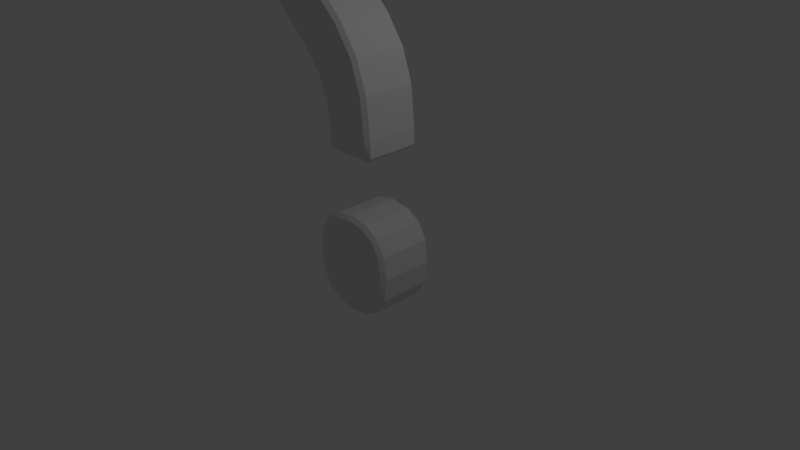 # Source: questionmark.blend  (saved by Blender 2.75.0; exported with 4.5.12 LTS)
import bpy
from mathutils import Matrix  # noqa: F401  (used for matrix-valued properties, if any)

bpy.ops.wm.read_factory_settings(use_empty=True)
scene = bpy.context.scene
scene.name = 'Scene'

# ---- collections
col_collection_1 = bpy.data.collections.new('Collection 1'); scene.collection.children.link(col_collection_1)

# ---- world
world_world = bpy.data.worlds.new('World'); scene.world = world_world
world_world.color = (0.05088, 0.05088, 0.05088)
world_world.use_sun_shadow = False
world_world.sun_shadow_jitter_overblur = 0.0
world_world.cycles.sampling_method = 'MANUAL'
world_world.cycles.sample_map_resolution = 256

# ---- cameras
cam_camera = bpy.data.cameras.new('Camera')
cam_camera.clip_end = 100.0
cam_camera.lens = 35.0
cam_camera.sensor_width = 32.0
cam_camera.sensor_height = 18.0
cam_camera.ortho_scale = 7.314
cam_camera.dof.focus_distance = 0.0
cam_camera.dof.aperture_fstop = 128.0

# ---- lights
light_lamp = bpy.data.lights.new('Lamp', 'POINT')
light_lamp.transmission_factor = 0.0
light_lamp.cutoff_distance = 30.0
light_lamp.energy = 100.0
light_lamp.shadow_buffer_clip_start = 1.001
light_lamp.shadow_soft_size = 0.1
light_lamp.shadow_maximum_resolution = 0.006
light_lamp.use_absolute_resolution = True
light_lamp.cycles.use_multiple_importance_sampling = False

# ---- meshes
me_questionmark = bpy.data.meshes.new('QuestionMark')
me_questionmark.from_pydata([(1.386, 5.555, 0.35), (1.34, 5.573, 0.4), (1.32, 5.527, 0.35), (1.608, 6.183, 0.4), (1.654, 6.162, 0.35), (1.629, 6.228, 0.35), (1.185, 6.376, 0.4), (1.203, 6.423, 0.35), (0.5411, 5.881, 0.4), (0.5288, 5.832, 0.35), (0.7057, 6.528, 0.4), (0.7178, 6.577, 0.35), (0.2125, 6.619, 0.4), (0.2186, 6.669, 0.35), (-0.2945, 6.65, 0.4), (-0.2947, 6.7, 0.35), (-0.2352, 5.98, 0.4), (-0.2353, 5.93, 0.35), (-0.3437, 2.038, 0.35), (-0.2946, 2.049, 0.4), (0.2988, 2.256, 0.4), (0.3481, 2.266, 0.35), (-0.4186, 2.377, 0.4), (-0.4626, 2.352, 0.35), (0.2092, 2.684, 0.35), (0.164, 2.662, 0.4), (-0.04682, 3.055, 0.35), (-0.08513, 3.022, 0.4), (0.3444, 1.737, 0.4), (0.3944, 1.739, 0.35), (-0.7333, 6.671, 0.35), (-0.7263, 6.621, 0.4), (-0.304, 1.637, 0.35), (-0.254, 1.64, 0.4), (0.4314, 0.4678, 0.4), (0.469, 0.503, 0.35), (0.257, 0.5806, 0.4), (0.2752, 0.6284, 0.35), (0.537, 0.278, 0.4), (0.5853, 0.294, 0.35), (0.5736, 0.001594, 0.4), (0.6241, 0.001424, 0.35), (0.004076, 0.6195, 0.4), (0.003764, 0.6702, 0.35), (0.2522, -0.6425, 0.35), (0.2345, -0.5947, 0.4), (0.4143, -0.4848, 0.4), (0.4506, -0.5212, 0.35), (0.5326, -0.2924, 0.4), (0.5807, -0.3097, 0.35), (0.004159, -0.6322, 0.4), (0.003764, -0.683, 0.35), (-0.304, 1.522, 0.35), (-0.254, 1.472, 0.35), (-0.254, 1.522, 0.4), (0.3944, 1.522, 0.35), (0.3444, 1.522, 0.4), (0.3444, 1.472, 0.35), (-0.2308, 0.5804, 0.4), (-0.2494, 0.628, 0.35), (-0.518, 0.2753, 0.4), (-0.5662, 0.292, 0.35), (-0.227, -0.5909, 0.4), (-0.2464, -0.6382, 0.35), (-0.5175, -0.2716, 0.4), (-0.5656, -0.2882, 0.35), (-0.5567, 0.001486, 0.4), (-0.6072, 0.001424, 0.35), (-1.108, 6.537, 0.4), (-1.123, 6.585, 0.35), (-0.7678, 5.913, 0.4), (-0.7529, 5.865, 0.35), (-1.134, 5.67, 0.35), (-1.167, 5.709, 0.4), (-1.946, 5.956, 0.4), (-1.987, 5.985, 0.35), (-1.415, 5.375, 0.4), (-1.368, 5.355, 0.35), (-1.497, 4.929, 0.4), (-1.446, 4.928, 0.35), (-2.254, 5.34, 0.35), (-2.204, 5.331, 0.4), (-1.439, 6.397, 0.4), (-1.463, 6.441, 0.35), (-1.721, 6.201, 0.4), (-1.754, 6.239, 0.35), (-2.107, 5.666, 0.4), (-2.154, 5.686, 0.35), (-2.237, 4.948, 0.4), (-2.287, 4.948, 0.35), (-2.213, 4.615, 0.4), (-2.262, 4.607, 0.35), (-1.378, 4.473, 0.35), (-1.426, 4.456, 0.4), (-0.4059, 0.466, 0.4), (-0.4431, 0.5014, 0.35), (-0.4031, -0.4693, 0.4), (-0.4408, -0.504, 0.35), (-0.6652, 2.693, 0.4), (-0.7023, 2.659, 0.35), (-0.479, 3.403, 0.4), (-0.4447, 3.439, 0.35), (-1.855, 3.813, 0.4), (-1.893, 3.78, 0.35), (-1.183, 4.051, 0.4), (-1.144, 4.083, 0.35), (-2.142, 4.324, 0.4), (-2.189, 4.308, 0.35), (-2.066, 4.037, 0.35), (-2.023, 4.061, 0.4), (-1.07, 3.075, 0.4), (-1.104, 3.039, 0.35), (1.32, 5.527, -0.35), (1.34, 5.573, -0.4), (1.386, 5.555, -0.35), (1.185, 6.376, -0.4), (1.203, 6.423, -0.35), (1.608, 6.183, -0.4), (1.629, 6.228, -0.35), (1.654, 6.162, -0.35), (0.5411, 5.881, -0.4), (0.5288, 5.832, -0.35), (0.7057, 6.528, -0.4), (0.7178, 6.577, -0.35), (0.2125, 6.619, -0.4), (0.2186, 6.669, -0.35), (-0.2353, 5.93, -0.35), (-0.2352, 5.98, -0.4), (-0.2945, 6.65, -0.4), (-0.2947, 6.7, -0.35), (-0.2946, 2.049, -0.4), (-0.3437, 2.038, -0.35), (-0.4186, 2.377, -0.4), (-0.4626, 2.352, -0.35), (0.3481, 2.266, -0.35), (0.2988, 2.256, -0.4), (0.164, 2.662, -0.4), (0.2092, 2.684, -0.35), (-0.08513, 3.022, -0.4), (-0.04682, 3.055, -0.35), (0.3444, 1.737, -0.4), (0.3944, 1.739, -0.35), (-0.7263, 6.621, -0.4), (-0.7333, 6.671, -0.35), (-0.304, 1.637, -0.35), (-0.254, 1.64, -0.4), (0.4314, 0.4678, -0.4), (0.469, 0.503, -0.35), (0.537, 0.278, -0.4), (0.5853, 0.294, -0.35), (0.257, 0.5806, -0.4), (0.2752, 0.6284, -0.35), (0.5736, 0.001594, -0.4), (0.6241, 0.001424, -0.35), (0.004076, 0.6195, -0.4), (0.003764, 0.6702, -0.35), (0.2522, -0.6425, -0.35), (0.2345, -0.5947, -0.4), (0.5326, -0.2924, -0.4), (0.5807, -0.3097, -0.35), (0.4506, -0.5212, -0.35), (0.4143, -0.4848, -0.4), (0.004159, -0.6322, -0.4), (0.003764, -0.683, -0.35), (-0.304, 1.522, -0.35), (-0.254, 1.522, -0.4), (-0.254, 1.472, -0.35), (0.3444, 1.472, -0.35), (0.3444, 1.522, -0.4), (0.3944, 1.522, -0.35), (-0.5662, 0.292, -0.35), (-0.518, 0.2753, -0.4), (-0.2308, 0.5804, -0.4), (-0.2494, 0.628, -0.35), (-0.227, -0.5909, -0.4), (-0.2464, -0.6382, -0.35), (-0.5175, -0.2716, -0.4), (-0.5656, -0.2882, -0.35), (-0.5567, 0.001486, -0.4), (-0.6072, 0.001424, -0.35), (-0.7529, 5.865, -0.35), (-0.7678, 5.913, -0.4), (-1.108, 6.537, -0.4), (-1.123, 6.585, -0.35), (-1.167, 5.709, -0.4), (-1.134, 5.67, -0.35), (-1.946, 5.956, -0.4), (-1.987, 5.985, -0.35), (-1.415, 5.375, -0.4), (-1.368, 5.355, -0.35), (-1.497, 4.929, -0.4), (-1.446, 4.928, -0.35), (-2.204, 5.331, -0.4), (-2.254, 5.34, -0.35), (-1.439, 6.397, -0.4), (-1.463, 6.441, -0.35), (-1.721, 6.201, -0.4), (-1.754, 6.239, -0.35), (-2.107, 5.666, -0.4), (-2.154, 5.686, -0.35), (-2.237, 4.948, -0.4), (-2.287, 4.948, -0.35), (-2.213, 4.615, -0.4), (-2.262, 4.607, -0.35), (-1.426, 4.456, -0.4), (-1.378, 4.473, -0.35), (-0.4059, 0.466, -0.4), (-0.4431, 0.5014, -0.35), (-0.4031, -0.4693, -0.4), (-0.4408, -0.504, -0.35), (-0.6652, 2.693, -0.4), (-0.7023, 2.659, -0.35), (-0.479, 3.403, -0.4), (-0.4447, 3.439, -0.35), (-1.855, 3.813, -0.4), (-1.893, 3.78, -0.35), (-1.183, 4.051, -0.4), (-1.144, 4.083, -0.35), (-2.142, 4.324, -0.4), (-2.189, 4.308, -0.35), (-2.023, 4.061, -0.4), (-2.066, 4.037, -0.35), (-1.07, 3.075, -0.4), (-1.104, 3.039, -0.35)], [], [(176, 152, 162), (151, 155, 43), (148, 150, 146), (169, 141, 29), (134, 137, 24), (189, 185, 72), (144, 164, 52), (147, 151, 37), (101, 213, 217), (163, 156, 44), (205, 191, 79), (155, 173, 59), (123, 125, 13), (99, 211, 133), (125, 129, 15), (175, 163, 51), (0, 114, 119), (177, 209, 97), (24, 137, 139), (173, 207, 95), (195, 197, 85), (207, 170, 61), (166, 167, 57), (156, 160, 47), (159, 153, 41), (129, 143, 30), (215, 223, 111), (197, 187, 75), (160, 159, 49), (203, 219, 107), (170, 179, 67), (133, 131, 18), (184, 186, 196), (5, 118, 116), (199, 193, 80), (221, 215, 103), (40, 42, 66), (193, 201, 89), (223, 211, 99), (191, 189, 77), (217, 205, 92), (126, 121, 9), (219, 221, 108), (141, 134, 21), (187, 199, 87), (149, 147, 35), (143, 183, 69), (180, 126, 17), (69, 183, 195), (209, 175, 63), (179, 177, 65), (185, 180, 71), (26, 139, 213), (201, 203, 91), (131, 144, 32), (153, 149, 39), (116, 123, 11), (121, 112, 2), (0, 1, 2), (3, 4, 5), (52, 53, 54), (55, 56, 57), (112, 113, 114), (117, 118, 119), (164, 165, 166), (167, 168, 169), (212, 216, 217), (108, 109, 106), (65, 97, 96), (102, 109, 108), (205, 217, 216), (105, 104, 100), (86, 87, 80), (172, 173, 155), (159, 160, 161), (165, 164, 144), (126, 127, 120), (21, 24, 25), (121, 120, 113), (45, 50, 51), (168, 167, 166), (98, 99, 23), (78, 79, 77), (59, 95, 94), (136, 137, 134), (185, 189, 188), (13, 12, 10), (142, 143, 129), (43, 42, 36), (34, 38, 39), (8, 16, 17), (153, 159, 158), (205, 204, 190), (0, 4, 3), (218, 219, 203), (150, 154, 155), (169, 168, 140), (171, 178, 179), (194, 195, 183), (26, 27, 25), (182, 183, 143), (16, 70, 71), (19, 22, 23), (163, 175, 174), (43, 59, 58), (133, 211, 210), (189, 191, 190), (122, 123, 116), (76, 77, 72), (153, 152, 148), (15, 30, 31), (208, 209, 177), (170, 207, 206), (193, 199, 198), (101, 100, 27), (49, 48, 46), (110, 111, 99), (70, 73, 72), (180, 181, 127), (145, 144, 131), (38, 40, 41), (117, 119, 114), (161, 160, 156), (96, 97, 63), (67, 66, 60), (18, 32, 33), (89, 91, 90), (32, 52, 54), (20, 28, 29), (185, 184, 181), (64, 66, 67), (149, 148, 146), (197, 196, 186), (214, 222, 223), (87, 86, 74), (141, 140, 135), (69, 83, 82), (44, 47, 46), (167, 169, 55), (192, 200, 201), (211, 223, 222), (196, 197, 195), (104, 105, 92), (1, 8, 9), (163, 162, 157), (111, 110, 102), (57, 56, 54), (128, 129, 125), (94, 95, 61), (119, 118, 5), (112, 114, 0), (89, 88, 81), (122, 124, 125), (179, 178, 176), (146, 150, 151), (28, 56, 55), (78, 93, 92), (221, 220, 214), (202, 203, 201), (164, 166, 53), (30, 69, 68), (186, 198, 199), (133, 132, 130), (138, 212, 213), (83, 85, 84), (74, 84, 85), (13, 15, 14), (136, 138, 139), (48, 49, 41), (206, 207, 173), (7, 11, 10), (62, 63, 51), (218, 220, 221), (91, 107, 106), (37, 36, 34), (175, 209, 208), (5, 7, 6), (118, 117, 115), (76, 81, 78), (171, 172, 154), (172, 171, 206), (152, 176, 178), (176, 174, 208), (158, 157, 162), (157, 158, 161), (154, 148, 152), (148, 154, 150), (154, 178, 171), (176, 162, 174), (162, 152, 158), (152, 178, 154), (37, 151, 43), (55, 169, 29), (21, 134, 24), (77, 189, 72), (32, 144, 52), (35, 147, 37), (105, 101, 217), (51, 163, 44), (92, 205, 79), (43, 155, 59), (11, 123, 13), (23, 99, 133), (13, 125, 15), (63, 175, 51), (4, 0, 119), (65, 177, 97), (26, 24, 139), (59, 173, 95), (83, 195, 85), (95, 207, 61), (53, 166, 57), (44, 156, 47), (49, 159, 41), (15, 129, 30), (103, 215, 111), (85, 197, 75), (47, 160, 49), (91, 203, 107), (61, 170, 67), (23, 133, 18), (120, 122, 115), (127, 128, 124), (181, 182, 142), (184, 196, 194), (188, 198, 186), (190, 200, 192), (204, 218, 202), (204, 214, 220), (168, 165, 145), (216, 222, 214), (140, 145, 130), (204, 220, 218), (135, 130, 132), (190, 202, 200), (138, 132, 210), (145, 140, 168), (132, 136, 135), (210, 212, 138), (115, 113, 120), (132, 138, 136), (124, 120, 127), (130, 135, 140), (115, 117, 113), (222, 212, 210), (142, 127, 181), (222, 216, 212), (124, 122, 120), (204, 216, 214), (182, 181, 184), (190, 204, 202), (142, 128, 127), (188, 190, 192), (186, 184, 188), (184, 194, 182), (188, 192, 198), (7, 5, 116), (87, 199, 80), (108, 221, 103), (36, 38, 34), (50, 48, 40), (48, 45, 46), (64, 62, 50), (62, 64, 96), (42, 60, 66), (60, 58, 94), (38, 36, 42), (42, 40, 38), (48, 50, 45), (40, 66, 64), (60, 42, 58), (64, 50, 40), (80, 193, 89), (111, 223, 99), (79, 191, 77), (105, 217, 92), (17, 126, 9), (107, 219, 108), (29, 141, 21), (75, 187, 87), (39, 149, 35), (30, 143, 69), (71, 180, 17), (83, 69, 195), (97, 209, 63), (67, 179, 65), (72, 185, 71), (101, 26, 213), (89, 201, 91), (18, 131, 32), (41, 153, 39), (7, 116, 11), (9, 121, 2), (213, 212, 217), (107, 108, 106), (64, 65, 96), (103, 102, 108), (204, 205, 216), (101, 105, 100), (81, 86, 80), (154, 172, 155), (158, 159, 161), (145, 165, 144), (121, 126, 120), (20, 21, 25), (112, 121, 113), (44, 45, 51), (165, 168, 166), (22, 98, 23), (76, 78, 77), (58, 59, 94), (135, 136, 134), (184, 185, 188), (11, 13, 10), (128, 142, 129), (37, 43, 36), (35, 34, 39), (9, 8, 17), (152, 153, 158), (191, 205, 190), (1, 0, 3), (202, 218, 203), (151, 150, 155), (141, 169, 140), (170, 171, 179), (182, 194, 183), (24, 26, 25), (142, 182, 143), (17, 16, 71), (18, 19, 23), (162, 163, 174), (42, 43, 58), (132, 133, 210), (188, 189, 190), (115, 122, 116), (73, 76, 72), (149, 153, 148), (14, 15, 31), (176, 208, 177), (171, 170, 206), (192, 193, 198), (26, 101, 27), (47, 49, 46), (98, 110, 99), (71, 70, 72), (126, 180, 127), (130, 145, 131), (39, 38, 41), (113, 117, 114), (157, 161, 156), (62, 96, 63), (61, 67, 60), (19, 18, 33), (88, 89, 90), (33, 32, 54), (21, 20, 29), (180, 185, 181), (65, 64, 67), (147, 149, 146), (187, 197, 186), (215, 214, 223), (75, 87, 74), (134, 141, 135), (68, 69, 82), (45, 44, 46), (57, 167, 55), (193, 192, 201), (210, 211, 222), (194, 196, 195), (93, 104, 92), (2, 1, 9), (156, 163, 157), (103, 111, 102), (53, 57, 54), (124, 128, 125), (60, 94, 61), (4, 119, 5), (2, 112, 0), (80, 89, 81), (123, 122, 125), (177, 179, 176), (147, 146, 151), (29, 28, 55), (79, 78, 92), (215, 221, 214), (200, 202, 201), (52, 164, 53), (31, 30, 68), (187, 186, 199), (131, 133, 130), (139, 138, 213), (82, 83, 84), (75, 74, 85), (12, 13, 14), (137, 136, 139), (40, 48, 41), (172, 206, 173), (6, 7, 10), (50, 62, 51), (219, 218, 221), (90, 91, 106), (35, 37, 34), (174, 175, 208), (3, 5, 6), (116, 118, 115), (110, 100, 104), (6, 1, 3), (98, 27, 100), (6, 8, 1), (22, 25, 27), (10, 8, 6), (22, 20, 25), (10, 12, 8), (22, 19, 20), (12, 16, 8), (33, 54, 56), (14, 16, 12), (28, 33, 56), (14, 31, 16), (28, 19, 33), (31, 70, 16), (20, 19, 28), (68, 70, 31), (102, 104, 93), (68, 73, 70), (98, 22, 27), (82, 73, 68), (110, 98, 100), (84, 73, 82), (102, 110, 104), (84, 74, 73), (90, 93, 78), (93, 109, 102), (93, 90, 106), (78, 81, 88), (76, 74, 86), (74, 76, 73), (106, 109, 93), (78, 88, 90), (81, 76, 86)])
me_questionmark.polygons.foreach_set('use_smooth', [True] * 440)
_k = set([(0, 4), (0, 114), (1, 3), (1, 8), (2, 9), (2, 112), (3, 6), (4, 119), (5, 7), (5, 118), (6, 10), (7, 11), (7, 116), (8, 16), (9, 17), (9, 121), (10, 12), (11, 13), (11, 123), (12, 14), (13, 15), (13, 125), (14, 31), (15, 30), (15, 129), (16, 70), (17, 71), (17, 126), (18, 23), (18, 32), (18, 131), (19, 22), (19, 33), (20, 25), (20, 28), (21, 24), (21, 29), (21, 134), (22, 98), (23, 99), (23, 133), (24, 26), (24, 137), (25, 27), (26, 101), (26, 139), (27, 100), (28, 56), (29, 55), (29, 141), (30, 69), (30, 143), (31, 68), (32, 52), (32, 144), (33, 54), (34, 36), (34, 38), (35, 37), (35, 39), (35, 147), (36, 42), (37, 43), (37, 151), (38, 40), (39, 41), (39, 149), (40, 48), (41, 49), (41, 153), (42, 58), (43, 59), (43, 155), (44, 47), (44, 51), (44, 156), (45, 46), (45, 50), (46, 48), (47, 49), (47, 160), (49, 159), (50, 62), (51, 63), (51, 163), (52, 164), (53, 57), (53, 166), (54, 56), (55, 169), (57, 167), (58, 94), (59, 95), (59, 173), (60, 66), (60, 94), (61, 67), (61, 95), (61, 170), (62, 96), (63, 97), (63, 175), (64, 66), (64, 96), (65, 67), (65, 97), (65, 177), (67, 179), (68, 82), (69, 83), (69, 183), (70, 73), (71, 72), (71, 180), (72, 77), (72, 185), (73, 76), (74, 84), (74, 86), (75, 85), (75, 87), (75, 187), (76, 78), (77, 79), (77, 189), (78, 93), (79, 92), (79, 191), (80, 87), (80, 89), (80, 193), (81, 86), (81, 88), (82, 84), (83, 85), (83, 195), (85, 197), (87, 199), (88, 90), (89, 91), (89, 201), (90, 106), (91, 107), (91, 203), (92, 105), (92, 205), (93, 104), (95, 207), (97, 209), (98, 110), (99, 111), (99, 211), (100, 104), (101, 105), (101, 213), (102, 109), (102, 110), (103, 108), (103, 111), (103, 215), (105, 217), (106, 109), (107, 108), (107, 219), (108, 221), (111, 223), (112, 121), (113, 117), (113, 120), (114, 119), (115, 117), (115, 122), (116, 118), (116, 123), (120, 127), (121, 126), (122, 124), (123, 125), (124, 128), (125, 129), (126, 180), (127, 181), (128, 142), (129, 143), (130, 132), (130, 145), (131, 133), (131, 144), (132, 210), (133, 211), (134, 137), (134, 141), (135, 136), (135, 140), (136, 138), (137, 139), (138, 212), (139, 213), (140, 168), (141, 169), (142, 182), (143, 183), (144, 164), (145, 165), (146, 148), (146, 150), (147, 149), (147, 151), (148, 152), (149, 153), (150, 154), (151, 155), (152, 158), (153, 159), (154, 172), (155, 173), (156, 160), (156, 163), (157, 161), (157, 162), (158, 161), (159, 160), (162, 174), (163, 175), (165, 168), (166, 167), (170, 179), (170, 207), (171, 178), (171, 206), (172, 206), (173, 207), (174, 208), (175, 209), (176, 178), (176, 208), (177, 179), (177, 209), (180, 185), (181, 184), (182, 194), (183, 195), (184, 188), (185, 189), (186, 196), (186, 198), (187, 197), (187, 199), (188, 190), (189, 191), (190, 204), (191, 205), (192, 198), (192, 200), (193, 199), (193, 201), (194, 196), (195, 197), (200, 202), (201, 203), (202, 218), (203, 219), (204, 216), (205, 217), (210, 222), (211, 223), (212, 216), (213, 217), (214, 220), (214, 222), (215, 221), (215, 223), (218, 220), (219, 221)])
me_questionmark.attributes.new('sharp_edge', 'BOOLEAN', 'EDGE').data.foreach_set('value', [ (min(e.vertices), max(e.vertices)) in _k for e in me_questionmark.edges])
me_questionmark.use_remesh_preserve_volume = False
me_questionmark.use_remesh_preserve_attributes = False
me_questionmark.use_mirror_vertex_groups = False
me_questionmark.update()
me_questionmark.normals_split_custom_set([tuple(v) for v in zip(*[iter([-3.077e-09, 0.0, -1.0, -2.685e-08, 0.0, -1.0, 4.055e-09, 0.0, -1.0, 0.1522, 0.9883, 0.0, 0.1522, 0.9883, 0.0, 0.1522, 0.9883, 0.0, 5.88e-08, 0.0, -1.0, 2.189e-07, 0.0, -1.0, -7.035e-07, 0.0, -1.0, 1.0, 0.0, 0.0, 1.0, 0.0, 0.0, 1.0, 0.0, 0.0, 0.9491, 0.315, 0.0, 0.9491, 0.315, 0.0, 0.9491, 0.315, 0.0, 0.8025, -0.5967, 0.0, 0.8025, -0.5967, 0.0, 0.8025, -0.5967, 0.0, -1.0, 0.0, 0.0, -1.0, 0.0, 0.0, -1.0, 0.0, 0.0, 0.5431, 0.8396, 0.0, 0.5431, 0.8396, 0.0, 0.5431, 0.8397, 0.0, 0.6773, 0.7357, 0.0, 0.6773, 0.7357, 0.0, 0.6773, 0.7357, 0.0, 0.1606, -0.987, 0.0, 0.1606, -0.987, 0.0, 0.1606, -0.987, 0.0, 0.989, 0.1478, 0.0, 0.989, 0.1478, 0.0, 0.989, 0.1478, 0.0, -0.1644, 0.9864, 0.0, -0.1644, 0.9864, 0.0, -0.1644, 0.9864, 0.0, 0.1818, 0.9833, 0.0, 0.1818, 0.9833, 0.0, 0.1818, 0.9833, 0.0, -0.7885, -0.6151, -2.827e-07, -0.7885, -0.615, -8.741e-07, -0.7885, -0.615, -5.915e-07, 0.05982, 0.9982, 0.0, 0.05982, 0.9982, 0.0, 0.05982, 0.9982, 0.0, -0.176, -0.9844, 0.0, -0.176, -0.9844, 0.0, -0.176, -0.9844, 0.0, 0.9151, -0.4033, 0.0, 0.9151, -0.4033, 0.0, 0.9151, -0.4033, 0.0, -0.8657, -0.5006, 0.0, -0.8657, -0.5006, 0.0, -0.8657, -0.5006, 0.0, 0.8228, 0.5683, 0.0, 0.8228, 0.5683, 0.0, 0.8228, 0.5683, 0.0, -0.5469, 0.8372, 0.0, -0.5469, 0.8372, 0.0, -0.5469, 0.8372, 0.0, -0.5696, 0.8219, 0.0, -0.5696, 0.8219, 0.0, -0.5696, 0.8219, 0.0, -0.8621, 0.5067, 0.0, -0.8621, 0.5067, 0.0, -0.8621, 0.5067, 0.0, 0.0, -1.0, 0.0, 0.0, -1.0, 0.0, 0.0, -1.0, 0.0, 0.5215, -0.8532, 0.0, 0.5215, -0.8532, 0.0, 0.5215, -0.8532, 0.0, 0.9904, -0.138, 0.0, 0.9904, -0.138, 0.0, 0.9904, -0.138, 0.0, -0.06553, 0.9979, 0.0, -0.06553, 0.9979, 0.0, -0.06553, 0.9979, 0.0, -0.6848, -0.7288, 0.0, -0.6848, -0.7288, 0.0, -0.6848, -0.7288, 0.0, -0.7361, 0.6769, 0.0, -0.7361, 0.6769, 0.0, -0.7361, 0.6769, 0.0, 0.8518, -0.5238, 0.0, 0.8518, -0.5238, 0.0, 0.8518, -0.5238, 0.0, -0.9713, -0.2378, 0.0, -0.9713, -0.2378, 0.0, -0.9713, -0.2378, 0.0, -0.9902, 0.1397, 0.0, -0.9902, 0.1397, 0.0, -0.9902, 0.1397, 0.0, -0.9352, -0.354, 0.0, -0.9352, -0.354, 0.0, -0.9352, -0.354, 0.0, 1.26e-08, -3.156e-07, -1.0, -1.902e-08, 0.0, -1.0, -5.171e-07, -6.4e-07, -1.0, 0.4157, 0.9095, 0.0, 0.4157, 0.9095, 0.0, 0.4157, 0.9095, 0.0, -0.9607, 0.2776, 0.0, -0.9607, 0.2776, 0.0, -0.9607, 0.2776, 0.0, -0.8286, -0.5598, 0.0, -0.8286, -0.5598, 0.0, -0.8286, -0.5598, 0.0, -2.685e-08, 0.0, 1.0, 4.897e-08, 0.0, 1.0, -2.502e-08, 0.0, 1.0, -0.9964, 0.08469, 0.0, -0.9964, 0.08469, 0.0, -0.9964, 0.08469, 0.0, -0.6867, -0.727, -7.082e-07, -0.6867, -0.727, -1.233e-06, -0.6867, -0.727, -5.244e-07, 0.9837, -0.18, 0.0, 0.9837, -0.18, 0.0, 0.9837, -0.18, 0.0, 0.8575, 0.5145, 0.0, 0.8575, 0.5145, 0.0, 0.8575, 0.5145, 0.0, -0.1268, -0.9919, 0.0, -0.1268, -0.9919, 0.0, -0.1268, -0.9919, 0.0, -0.9107, -0.413, 0.0, -0.9107, -0.413, 0.0, -0.9107, -0.413, 0.0, 0.9962, 0.08751, 0.0, 0.9962, 0.08751, 0.0, 0.9962, 0.08751, 0.0, -0.8741, 0.4858, 0.0, -0.8741, 0.4858, 0.0, -0.8741, 0.4858, 0.0, 0.8738, 0.4863, 0.0, 0.8738, 0.4863, 0.0, 0.8738, 0.4863, 0.0, -0.2166, 0.9763, 0.0, -0.2166, 0.9763, 0.0, -0.2166, 0.9763, 0.0, 0.1243, -0.9922, 0.0, 0.1243, -0.9922, 0.0, 0.1243, -0.9922, 0.0, -0.3899, 0.9209, 0.0, -0.3899, 0.9209, 0.0, -0.3899, 0.9209, 0.0, -0.5682, -0.8229, 0.0, -0.5682, -0.8229, 0.0, -0.5682, -0.8229, 0.0, -0.9898, -0.1422, 0.0, -0.9898, -0.1422, 0.0, -0.9898, -0.1422, 0.0, 0.4549, -0.8906, 0.0, 0.4549, -0.8906, 0.0, 0.4549, -0.8906, 0.0, 0.6945, 0.7195, 0.0, 0.6945, 0.7195, 0.0, 0.6945, 0.7195, 0.0, -0.9975, -0.07133, 0.0, -0.9975, -0.07133, 0.0, -0.9975, -0.07133, 0.0, -0.9951, -0.09849, 0.0, -0.9951, -0.09849, 0.0, -0.9951, -0.09849, 0.0, 0.9913, 0.1314, 0.0, 0.9913, 0.1314, 0.0, 0.9913, 0.1314, 0.0, 0.3022, 0.9532, 0.0, 0.3022, 0.9532, 0.0, 0.3022, 0.9532, 0.0, -0.3595, -0.9331, 0.0, -0.3595, -0.9331, 0.0, -0.3595, -0.9331, 0.0, 0.5241, -0.7175, 0.4588, 0.2539, -0.6108, 0.75, 0.139, -0.8776, 0.4588, 0.6116, 0.2326, 0.7562, 0.881, 0.1102, 0.46, 0.7315, 0.5032, 0.46, -0.7588, -0.4606, 0.4606, -0.4606, -0.7588, 0.4606, -0.4606, -0.4606, 0.7588, 0.7588, -0.4606, 0.4606, 0.4606, -0.4606, 0.7588, 0.4606, -0.7588, 0.4606, 0.139, -0.8776, -0.4588, 0.2539, -0.6108, -0.75, 0.5241, -0.7175, -0.4588, 0.6116, 0.2326, -0.7562, 0.7315, 0.5032, -0.46, 0.881, 0.1102, -0.46, -0.7588, -0.4606, -0.4606, -0.4606, -0.4606, -0.7588, -0.4606, -0.7588, -0.4606, 0.4606, -0.7588, -0.4606, 0.4606, -0.4606, -0.7588, 0.7588, -0.4606, -0.4606, 0.485, 0.5145, -0.7071, 0.5454, 0.4443, -0.7107, 0.5454, 0.4443, -0.7107, -0.616, -0.3445, 0.7084, -0.616, -0.3445, 0.7084, -0.6668, -0.2306, 0.7086, -0.662, -0.2293, 0.7136, -0.5132, -0.4737, 0.7158, -0.5132, -0.4737, 0.7158, -0.5367, -0.457, 0.7093, -0.616, -0.3445, 0.7084, -0.616, -0.3445, 0.7084, 0.6591, 0.2364, -0.7139, 0.5454, 0.4443, -0.7107, 0.5454, 0.4443, -0.7107, 0.5454, 0.4443, 0.7107, 0.5454, 0.4443, 0.7107, 0.485, 0.5145, 0.7071, -0.6508, 0.2708, 0.7094, -0.6508, 0.2708, 0.7094, -0.6936, 0.1284, 0.7088, -0.2542, 0.6516, -0.7147, -0.2542, 0.6516, -0.7147, -0.004333, 0.7026, -0.7116, 0.6583, -0.2365, -0.7147, 0.4923, -0.4936, -0.7169, 0.4923, -0.4936, -0.7169, -0.4606, -0.4606, -0.7588, -0.7588, -0.4606, -0.4606, -0.7058, -0.03484, -0.7075, -0.0008771, -0.7043, -0.7099, -0.0008784, -0.7043, -0.7099, -0.1726, -0.6831, -0.7097, 0.6901, 0.1428, 0.7095, 0.6296, 0.3139, 0.7107, 0.6296, 0.3139, 0.7107, -0.1726, -0.6831, -0.7097, -0.1726, -0.6831, -0.7097, 0.2539, -0.6108, -0.75, 0.2434, -0.6567, 0.7137, -0.005467, -0.702, 0.7122, -0.005467, -0.702, 0.7122, 0.4606, -0.4606, -0.7588, 0.4606, -0.7588, -0.4606, -0.4606, -0.7588, -0.4606, -0.5223, -0.4752, 0.7081, -0.5223, -0.4752, 0.7081, -0.6129, -0.3445, 0.7111, 0.7022, -0.01145, 0.7119, 0.7022, -0.01144, 0.7119, 0.6398, -0.2782, 0.7164, -0.2542, 0.6516, 0.7147, -0.5048, 0.4815, 0.7165, -0.5048, 0.4815, 0.7165, 0.6296, 0.3139, -0.7107, 0.6296, 0.3139, -0.7107, 0.6901, 0.1428, -0.7095, 0.4504, -0.5327, -0.7165, 0.6398, -0.2782, -0.7164, 0.6398, -0.2782, -0.7164, 0.0855, 0.7012, 0.7078, 0.0855, 0.7012, 0.7078, 0.1713, 0.6854, 0.7078, -0.09991, 0.699, -0.7081, -0.09991, 0.699, -0.7081, -0.002018, 0.7064, -0.7078, -0.004333, 0.7026, 0.7116, -0.004333, 0.7026, 0.7116, 0.2486, 0.6535, 0.715, 0.5085, 0.4758, 0.7177, 0.6653, 0.2203, 0.7134, 0.6653, 0.2203, 0.7134, -0.1726, -0.6831, 0.7097, -0.0008784, -0.7043, 0.7099, -0.0008771, -0.7043, 0.7099, 0.7039, -0.002367, -0.7103, 0.6583, -0.2365, -0.7147, 0.6583, -0.2365, -0.7147, 0.6591, 0.2364, -0.7139, 0.6591, 0.2364, -0.7139, 0.7022, -0.01145, -0.7119, 0.5241, -0.7175, 0.4588, 0.881, 0.1102, 0.46, 0.6116, 0.2326, 0.7562, -0.6668, -0.2306, -0.7086, -0.6668, -0.2306, -0.7086, -0.6973, -0.1095, -0.7084, 0.2486, 0.6535, -0.715, -0.004333, 0.7026, -0.7116, -0.004333, 0.7026, -0.7116, 0.7588, -0.4606, -0.4606, 0.4606, -0.4606, -0.7588, 0.7061, 0.03095, -0.7074, -0.6612, 0.2307, -0.7139, -0.7035, -0.0008615, -0.7106, -0.7035, -0.0008617, -0.7106, -0.3401, 0.6178, -0.709, -0.3401, 0.6178, -0.709, -0.2149, 0.6721, -0.7086, 0.5378, 0.4565, 0.7089, 0.5378, 0.4565, 0.7089, 0.6296, 0.3139, 0.7107, -0.2149, 0.6721, -0.7086, -0.2149, 0.6721, -0.7086, -0.09991, 0.699, -0.7081, -0.0008784, -0.7043, 0.7099, 0.2063, -0.6707, 0.7125, 0.2063, -0.6707, 0.7125, -0.6855, -0.1607, 0.7102, -0.6129, -0.3445, 0.7111, -0.6129, -0.3445, 0.7111, -0.005468, -0.702, -0.7122, -0.2661, -0.6463, -0.7152, -0.2661, -0.6463, -0.7152, -0.004333, 0.7026, 0.7116, -0.2542, 0.6516, 0.7147, -0.2542, 0.6516, 0.7147, -0.6129, -0.3445, -0.7111, -0.5223, -0.4752, -0.7081, -0.5223, -0.4752, -0.7081, 0.6398, -0.2782, -0.7164, 0.7022, -0.01144, -0.7119, 0.7022, -0.01145, -0.7119, 0.1713, 0.6853, -0.7078, 0.1713, 0.6853, -0.7078, 0.2541, 0.6592, -0.7078, 0.6398, -0.2782, 0.7164, 0.6398, -0.2782, 0.7164, 0.4504, -0.5328, 0.7164, 0.7039, -0.002367, -0.7103, 0.7039, -0.002367, -0.7103, 0.6653, 0.2203, -0.7134, -0.002018, 0.7064, 0.7078, -0.09991, 0.699, 0.7081, -0.09991, 0.699, 0.7081, -0.5132, -0.4737, -0.7158, -0.5132, -0.4737, -0.7158, -0.662, -0.2293, -0.7136, -0.6612, 0.2307, -0.7139, -0.5048, 0.4815, -0.7165, -0.5048, 0.4815, -0.7165, -0.6936, 0.1284, -0.7088, -0.6508, 0.2708, -0.7094, -0.6508, 0.2708, -0.7094, 0.485, 0.5145, 0.7071, 0.485, 0.5145, 0.7071, 0.5378, 0.4565, 0.7089, 0.6583, -0.2365, 0.7147, 0.6583, -0.2365, 0.7147, 0.4923, -0.4936, 0.7169, -0.485, -0.5148, 0.7069, -0.485, -0.5148, 0.7069, -0.5223, -0.4752, 0.7081, 0.2063, -0.6707, 0.7125, 0.4504, -0.5328, 0.7164, 0.4504, -0.5328, 0.7164, 0.2063, -0.6707, -0.7125, 0.2063, -0.6707, -0.7125, -0.0008784, -0.7043, -0.7099, -0.7058, -0.03484, -0.7075, -0.7058, -0.03484, -0.7075, -0.6855, -0.1607, -0.7102, 0.6653, 0.2203, 0.7134, 0.7039, -0.002367, 0.7103, 0.7039, -0.002367, 0.7103, 0.6116, 0.2326, -0.7562, 0.881, 0.1102, -0.46, 0.5241, -0.7175, -0.4588, 0.4923, -0.4936, -0.7169, 0.4923, -0.4936, -0.7169, 0.2434, -0.6567, -0.7137, -0.5132, -0.4737, 0.7158, -0.5132, -0.4737, 0.7158, -0.2661, -0.6463, 0.7152, -0.7035, -0.0008617, 0.7106, -0.7035, -0.0008615, 0.7106, -0.6612, 0.2307, 0.7139, -0.6855, -0.1607, 0.7102, -0.7058, -0.03484, 0.7075, -0.7058, -0.03484, 0.7075, -0.706, 0.004731, 0.7082, -0.6973, -0.1095, 0.7084, -0.6973, -0.1095, 0.7084, -0.7058, -0.03484, 0.7075, -0.7588, -0.4606, 0.4606, -0.4606, -0.4606, 0.7588, 0.6901, 0.1428, 0.7095, 0.7061, 0.03095, 0.7074, 0.7061, 0.03095, 0.7074, 0.4504, -0.5327, -0.7165, 0.4504, -0.5327, -0.7165, 0.2063, -0.6707, -0.7125, -0.662, -0.2293, 0.7136, -0.7035, -0.0008615, 0.7106, -0.7035, -0.0008617, 0.7106, 0.6653, 0.2203, -0.7134, 0.6653, 0.2203, -0.7134, 0.5085, 0.4758, -0.7177, -0.463, 0.5315, -0.7093, -0.463, 0.5315, -0.7093, -0.5713, 0.4125, -0.7096, -0.5367, -0.457, -0.7093, -0.485, -0.5148, -0.707, -0.485, -0.5148, -0.707, -0.6508, 0.2708, 0.7094, -0.6508, 0.2708, 0.7094, -0.5713, 0.4125, 0.7096, 0.7061, 0.03095, -0.7074, 0.7061, 0.03095, -0.7074, 0.6901, 0.1428, -0.7095, -0.2149, 0.6721, 0.7086, -0.3401, 0.6178, 0.709, -0.3401, 0.6178, 0.709, 0.2434, -0.6567, 0.7137, 0.4923, -0.4936, 0.7169, 0.4923, -0.4936, 0.7169, 0.4606, -0.7588, -0.4606, 0.7588, -0.4606, -0.4606, 0.7588, -0.4606, 0.4606, -0.6936, 0.1284, -0.7088, -0.706, 0.00473, -0.7082, -0.706, 0.004731, -0.7082, -0.5223, -0.4752, -0.7081, -0.485, -0.5148, -0.707, -0.485, -0.5148, -0.707, -0.463, 0.5315, -0.7093, -0.463, 0.5315, -0.7093, -0.3401, 0.6178, -0.709, 0.5454, 0.4443, 0.7107, 0.5454, 0.4443, 0.7107, 0.6591, 0.2364, 0.7139, 0.2539, -0.6108, 0.75, -0.1726, -0.6831, 0.7097, -0.1726, -0.6831, 0.7097, -0.005468, -0.702, -0.7122, -0.005467, -0.702, -0.7122, 0.2434, -0.6567, -0.7137, -0.485, -0.5148, 0.7069, -0.485, -0.5148, 0.7069, -0.5367, -0.457, 0.7093, 0.4606, -0.7588, 0.4606, 0.4606, -0.4606, 0.7588, -0.4606, -0.4606, 0.7588, -0.00202, 0.7064, -0.7078, -0.002018, 0.7064, -0.7078, 0.0855, 0.7012, -0.7078, -0.5048, 0.4815, 0.7165, -0.5048, 0.4815, 0.7165, -0.6612, 0.2307, 0.7139, 0.881, 0.1102, -0.46, 0.7315, 0.5032, -0.46, 0.7315, 0.5032, 0.46, 0.139, -0.8776, -0.4588, 0.5241, -0.7175, -0.4588, 0.5241, -0.7175, 0.4588, -0.706, 0.004731, 0.7082, -0.706, 0.00473, 0.7082, -0.6936, 0.1284, 0.7088, 0.1713, 0.6853, -0.7078, 0.0855, 0.7012, -0.7078, 0.0855, 0.7012, -0.7078, -0.7035, -0.0008617, -0.7106, -0.7035, -0.0008615, -0.7106, -0.662, -0.2293, -0.7136, 0.5085, 0.4758, -0.7177, 0.2486, 0.6535, -0.715, 0.2486, 0.6535, -0.715, 0.7061, 0.03095, 0.7074, 0.4606, -0.4606, 0.7588, 0.7588, -0.4606, 0.4606, 0.7022, -0.01145, 0.7119, 0.6591, 0.2364, 0.7139, 0.6591, 0.2364, 0.7139, -0.6161, -0.3445, -0.7084, -0.6161, -0.3445, -0.7084, -0.5367, -0.457, -0.7093, -0.6973, -0.1095, -0.7084, -0.6973, -0.1095, -0.7084, -0.706, 0.004731, -0.7082, -0.7588, -0.4606, -0.4606, -0.4606, -0.7588, -0.4606, -0.4606, -0.7588, 0.4606, -0.09991, 0.699, 0.7081, -0.2149, 0.6721, 0.7086, -0.2149, 0.6721, 0.7086, -0.5713, 0.4125, -0.7096, -0.6508, 0.2708, -0.7094, -0.6508, 0.2708, -0.7094, -0.6129, -0.3445, -0.7111, -0.6129, -0.3445, -0.7111, -0.6855, -0.1607, -0.7102, 0.5378, 0.4565, -0.7089, 0.485, 0.5145, -0.7071, 0.485, 0.5145, -0.7071, -0.3401, 0.6178, 0.709, -0.463, 0.5315, 0.7093, -0.463, 0.5315, 0.7093, -0.5713, 0.4125, 0.7096, -0.463, 0.5315, 0.7093, -0.463, 0.5315, 0.7093, 0.0855, 0.7012, 0.7078, -0.002018, 0.7064, 0.7078, -0.00202, 0.7064, 0.7078, 0.6296, 0.3139, -0.7107, 0.5378, 0.4565, -0.7089, 0.5378, 0.4565, -0.7089, 0.6583, -0.2365, 0.7147, 0.6583, -0.2365, 0.7147, 0.7039, -0.002367, 0.7103, -0.5048, 0.4815, -0.7165, -0.5048, 0.4815, -0.7165, -0.2542, 0.6516, -0.7147, 0.2541, 0.6592, 0.7078, 0.1713, 0.6854, 0.7078, 0.1713, 0.6854, 0.7078, -0.2661, -0.6463, 0.7152, -0.2661, -0.6463, 0.7152, -0.005467, -0.702, 0.7122, -0.6668, -0.2306, -0.7086, -0.6161, -0.3445, -0.7084, -0.6161, -0.3445, -0.7084, -0.6973, -0.1095, 0.7084, -0.6668, -0.2306, 0.7086, -0.6668, -0.2306, 0.7086, 0.2486, 0.6535, 0.715, 0.2486, 0.6535, 0.715, 0.5085, 0.4758, 0.7177, -0.2661, -0.6463, -0.7152, -0.5132, -0.4737, -0.7158, -0.5132, -0.4737, -0.7158, 0.7315, 0.5032, 0.46, 0.2541, 0.6592, 0.7078, 0.2541, 0.6592, 0.7078, 0.7315, 0.5032, -0.46, 0.6116, 0.2326, -0.7562, 0.2541, 0.6592, -0.7078, -2.443e-08, 0.0, 1.0, -1.664e-08, 0.0, 1.0, -3.04e-08, 0.0, 1.0, 1.704e-07, 0.0, -1.0, 2.318e-07, 0.0, -1.0, 4.897e-08, 0.0, -1.0, 2.318e-07, 0.0, -1.0, 1.704e-07, 0.0, -1.0, 7.24e-07, 0.0, -1.0, -2.685e-08, 0.0, -1.0, -3.077e-09, 0.0, -1.0, -2.502e-08, 0.0, -1.0, -3.077e-09, 0.0, -1.0, -2.525e-08, 0.0, -1.0, 3.561e-07, 0.0, -1.0, -7.514e-08, 0.0, -1.0, 1.452e-07, 0.0, -1.0, 4.055e-09, 0.0, -1.0, 1.452e-07, 0.0, -1.0, -7.514e-08, 0.0, -1.0, 0.0, 0.0, -1.0, 4.897e-08, 0.0, -1.0, 5.88e-08, 0.0, -1.0, -2.685e-08, 0.0, -1.0, 5.88e-08, 0.0, -1.0, 4.897e-08, 0.0, -1.0, 2.189e-07, 0.0, -1.0, 4.897e-08, 0.0, -1.0, -2.502e-08, 0.0, -1.0, 1.704e-07, 0.0, -1.0, -3.077e-09, 0.0, -1.0, 4.055e-09, 0.0, -1.0, -2.525e-08, 0.0, -1.0, 4.055e-09, 0.0, -1.0, -2.685e-08, 0.0, -1.0, -7.514e-08, 0.0, -1.0, -2.685e-08, 0.0, -1.0, -2.502e-08, 0.0, -1.0, 4.897e-08, 0.0, -1.0, 0.1522, 0.9883, 0.0, 0.1522, 0.9883, 0.0, 0.1522, 0.9883, 0.0, 1.0, 0.0, 0.0, 1.0, 0.0, 0.0, 1.0, 0.0, 0.0, 0.9491, 0.315, 0.0, 0.9491, 0.315, 0.0, 0.9491, 0.315, 0.0, 0.8025, -0.5967, 0.0, 0.8025, -0.5967, 0.0, 0.8025, -0.5967, 0.0, -1.0, 0.0, 0.0, -1.0, 0.0, 0.0, -1.0, 0.0, 0.0, 0.5431, 0.8396, 0.0, 0.5431, 0.8396, 0.0, 0.5431, 0.8397, 0.0, 0.6773, 0.7357, 0.0, 0.6773, 0.7357, 0.0, 0.6773, 0.7357, 0.0, 0.1606, -0.987, 0.0, 0.1606, -0.987, 0.0, 0.1606, -0.987, 0.0, 0.989, 0.1478, 0.0, 0.989, 0.1478, 0.0, 0.989, 0.1478, 0.0, -0.1644, 0.9864, 0.0, -0.1644, 0.9864, 0.0, -0.1644, 0.9864, 0.0, 0.1818, 0.9833, 0.0, 0.1818, 0.9833, 0.0, 0.1818, 0.9833, 0.0, -0.7885, -0.6151, 0.0, -0.7885, -0.6151, -2.827e-07, -0.7885, -0.615, -5.915e-07, 0.05982, 0.9982, 0.0, 0.05982, 0.9982, 0.0, 0.05982, 0.9982, 0.0, -0.176, -0.9844, 0.0, -0.176, -0.9844, 0.0, -0.176, -0.9844, 0.0, 0.9151, -0.4033, 0.0, 0.9151, -0.4033, 0.0, 0.9151, -0.4033, 0.0, -0.8657, -0.5006, 0.0, -0.8657, -0.5006, 0.0, -0.8657, -0.5006, 0.0, 0.8228, 0.5683, 0.0, 0.8228, 0.5683, 0.0, 0.8228, 0.5683, 0.0, -0.5469, 0.8372, 0.0, -0.5469, 0.8372, 0.0, -0.5469, 0.8372, 0.0, -0.5696, 0.8219, 0.0, -0.5696, 0.8219, 0.0, -0.5696, 0.8219, 0.0, -0.8621, 0.5067, 0.0, -0.8621, 0.5067, 0.0, -0.8621, 0.5067, 0.0, 0.0, -1.0, 0.0, 0.0, -1.0, 0.0, 0.0, -1.0, 0.0, 0.5215, -0.8532, 0.0, 0.5215, -0.8532, 0.0, 0.5215, -0.8532, 0.0, 0.9904, -0.138, 0.0, 0.9904, -0.138, 0.0, 0.9904, -0.138, 0.0, -0.06553, 0.9979, 0.0, -0.06553, 0.9979, 0.0, -0.06553, 0.9979, 0.0, -0.6848, -0.7288, 0.0, -0.6848, -0.7288, 0.0, -0.6848, -0.7288, 0.0, -0.7361, 0.6769, 0.0, -0.7361, 0.6769, 0.0, -0.7361, 0.6769, 0.0, 0.8518, -0.5238, 0.0, 0.8518, -0.5238, 0.0, 0.8518, -0.5238, 0.0, -0.9713, -0.2378, 0.0, -0.9713, -0.2378, 0.0, -0.9713, -0.2378, 0.0, -0.9902, 0.1397, 0.0, -0.9902, 0.1397, 0.0, -0.9902, 0.1397, 0.0, -0.9352, -0.354, 0.0, -0.9352, -0.354, 0.0, -0.9352, -0.354, 0.0, -1.728e-07, -8.925e-07, -1.0, 9.761e-09, -3.465e-07, -1.0, -4.018e-08, -6.175e-07, -1.0, 8.957e-09, -1.429e-06, -1.0, 2.601e-09, -1.467e-06, -1.0, 3.557e-07, -1.201e-06, -1.0, -1.414e-07, -8.95e-07, -1.0, -1.651e-07, -7.629e-07, -1.0, -6.374e-07, -1.372e-06, -1.0, 1.26e-08, -3.156e-07, -1.0, -5.171e-07, -6.4e-07, -1.0, 1.796e-07, -8.497e-07, -1.0, -4.277e-08, 0.0, -1.0, -3.023e-08, 0.0, -1.0, -1.902e-08, 0.0, -1.0, 0.0, 0.0, -1.0, 0.0, 0.0, -1.0, 0.0, 0.0, -1.0, 4.545e-07, 3.54e-07, -1.0, -2.578e-07, 1.504e-06, -1.0, 2.611e-08, 0.0, -1.0, 4.545e-07, 3.54e-07, -1.0, -1.231e-06, 7.193e-06, -1.0, 7.1e-07, 1.285e-06, -1.0, -1.015e-07, 0.0, -1.0, 0.0, 0.0, -1.0, -1.27e-08, 0.0, -1.0, 1.473e-06, 1.244e-05, -1.0, 1.878e-05, 8.776e-06, -1.0, -1.231e-06, 7.193e-06, -1.0, -8.509e-08, 0.0, -1.0, -1.27e-08, 0.0, -1.0, -2.178e-08, 0.0, -1.0, 4.545e-07, 3.54e-07, -1.0, 7.1e-07, 1.285e-06, -1.0, -2.578e-07, 1.504e-06, -1.0, -4.275e-08, 0.0, -1.0, -2.178e-08, 0.0, -1.0, 1.055e-07, 3.307e-07, -1.0, 0.0, 0.0, -1.0, 2.611e-08, 0.0, -1.0, 0.0, 0.0, -1.0, 5.673e-07, -1.556e-07, -1.0, 1.055e-07, 3.307e-07, -1.0, 1.192e-05, -3.398e-06, -1.0, -1.27e-08, 0.0, -1.0, -8.509e-08, 0.0, -1.0, -1.015e-07, 0.0, -1.0, 1.055e-07, 3.307e-07, -1.0, -3.163e-07, 4.914e-07, -1.0, -4.275e-08, 0.0, -1.0, 1.192e-05, -3.398e-06, -1.0, 1.612e-05, 5.895e-06, -1.0, 5.673e-07, -1.556e-07, -1.0, -4.018e-08, -6.175e-07, -1.0, 3.285e-07, -9.38e-07, -1.0, -1.728e-07, -8.925e-07, -1.0, 1.055e-07, 3.307e-07, -1.0, 5.673e-07, -1.556e-07, -1.0, -3.163e-07, 4.914e-07, -1.0, 3.557e-07, -1.201e-06, -1.0, -1.728e-07, -8.925e-07, -1.0, 8.957e-09, -1.429e-06, -1.0, -2.178e-08, 0.0, -1.0, -4.275e-08, 0.0, -1.0, -8.509e-08, 0.0, -1.0, -4.018e-08, -6.175e-07, -1.0, 1.633e-06, -6.97e-07, -1.0, 3.285e-07, -9.38e-07, -1.0, 1.878e-05, 8.776e-06, -1.0, 1.612e-05, 5.895e-06, -1.0, 1.192e-05, -3.398e-06, -1.0, -6.374e-07, -1.372e-06, -1.0, 8.957e-09, -1.429e-06, -1.0, -1.414e-07, -8.95e-07, -1.0, 1.878e-05, 8.776e-06, -1.0, 1.473e-06, 1.244e-05, -1.0, 1.612e-05, 5.895e-06, -1.0, 3.557e-07, -1.201e-06, -1.0, 9.761e-09, -3.465e-07, -1.0, -1.728e-07, -8.925e-07, -1.0, 4.545e-07, 3.54e-07, -1.0, 1.473e-06, 1.244e-05, -1.0, -1.231e-06, 7.193e-06, -1.0, -1.651e-07, -7.629e-07, -1.0, -1.414e-07, -8.95e-07, -1.0, 1.26e-08, -3.156e-07, -1.0, 0.0, 0.0, -1.0, 4.545e-07, 3.54e-07, -1.0, 2.611e-08, 0.0, -1.0, -6.374e-07, -1.372e-06, -1.0, 2.601e-09, -1.467e-06, -1.0, 8.957e-09, -1.429e-06, -1.0, -4.277e-08, 0.0, -1.0, 0.0, 0.0, -1.0, 0.0, 0.0, -1.0, -1.902e-08, 0.0, -1.0, 1.26e-08, -3.156e-07, -1.0, -4.277e-08, 0.0, -1.0, 1.26e-08, -3.156e-07, -1.0, 1.796e-07, -8.497e-07, -1.0, -1.651e-07, -7.629e-07, -1.0, -4.277e-08, 0.0, -1.0, 0.0, 0.0, -1.0, -3.023e-08, 0.0, -1.0, 0.4157, 0.9095, 0.0, 0.4157, 0.9095, 0.0, 0.4157, 0.9095, 0.0, -0.9607, 0.2776, 0.0, -0.9607, 0.2776, 0.0, -0.9607, 0.2776, 0.0, -0.8286, -0.5598, 0.0, -0.8286, -0.5598, 0.0, -0.8286, -0.5598, 0.0, 2.189e-07, 0.0, 1.0, 5.88e-08, 0.0, 1.0, -7.035e-07, 0.0, 1.0, 4.055e-09, 0.0, 1.0, -7.514e-08, 0.0, 1.0, -2.685e-08, 0.0, 1.0, -7.514e-08, 0.0, 1.0, 1.452e-07, 0.0, 1.0, 0.0, 0.0, 1.0, 2.45e-08, 0.0, 1.0, 4.711e-09, 0.0, 1.0, 4.055e-09, 0.0, 1.0, 4.711e-09, 0.0, 1.0, 2.45e-08, 0.0, 1.0, 7.121e-07, 0.0, 1.0, 4.897e-08, 0.0, 1.0, 1.41e-07, 0.0, 1.0, -2.502e-08, 0.0, 1.0, 1.41e-07, 0.0, 1.0, 2.003e-07, 0.0, 1.0, 3.62e-07, 0.0, 1.0, 5.88e-08, 0.0, 1.0, 2.189e-07, 0.0, 1.0, 4.897e-08, 0.0, 1.0, 4.897e-08, 0.0, 1.0, -2.685e-08, 0.0, 1.0, 5.88e-08, 0.0, 1.0, -7.514e-08, 0.0, 1.0, 4.055e-09, 0.0, 1.0, 1.452e-07, 0.0, 1.0, -2.685e-08, 0.0, 1.0, -2.502e-08, 0.0, 1.0, 2.45e-08, 0.0, 1.0, 1.41e-07, 0.0, 1.0, 4.897e-08, 0.0, 1.0, 2.003e-07, 0.0, 1.0, 2.45e-08, 0.0, 1.0, 4.055e-09, 0.0, 1.0, -2.685e-08, 0.0, 1.0, -0.9964, 0.08469, 0.0, -0.9964, 0.08469, 0.0, -0.9964, 0.08469, 0.0, -0.6867, -0.727, 0.0, -0.6867, -0.727, -7.082e-07, -0.6867, -0.727, -5.244e-07, 0.9837, -0.18, 0.0, 0.9837, -0.18, 0.0, 0.9837, -0.18, 0.0, 0.8575, 0.5145, 0.0, 0.8575, 0.5145, 0.0, 0.8575, 0.5145, 0.0, -0.1268, -0.9919, 0.0, -0.1268, -0.9919, 0.0, -0.1268, -0.9919, 0.0, -0.9107, -0.413, 0.0, -0.9107, -0.413, 0.0, -0.9107, -0.413, 0.0, 0.9962, 0.08751, 0.0, 0.9962, 0.08751, 0.0, 0.9962, 0.08751, 0.0, -0.8741, 0.4858, 0.0, -0.8741, 0.4858, 0.0, -0.8741, 0.4858, 0.0, 0.8738, 0.4863, 0.0, 0.8738, 0.4863, 0.0, 0.8738, 0.4863, 0.0, -0.2166, 0.9763, 0.0, -0.2166, 0.9763, 0.0, -0.2166, 0.9763, 0.0, 0.1243, -0.9922, 0.0, 0.1243, -0.9922, 0.0, 0.1243, -0.9922, 0.0, -0.3899, 0.9209, 0.0, -0.3899, 0.9209, 0.0, -0.3899, 0.9209, 0.0, -0.5682, -0.8229, 0.0, -0.5682, -0.8229, 0.0, -0.5682, -0.8229, 0.0, -0.9898, -0.1422, 0.0, -0.9898, -0.1422, 0.0, -0.9898, -0.1422, 0.0, 0.4549, -0.8906, 0.0, 0.4549, -0.8906, 0.0, 0.4549, -0.8906, 0.0, 0.6945, 0.7195, 0.0, 0.6945, 0.7195, 0.0, 0.6945, 0.7195, 0.0, -0.9975, -0.07133, 0.0, -0.9975, -0.07133, 0.0, -0.9975, -0.07133, 0.0, -0.9951, -0.09849, 0.0, -0.9951, -0.09849, 0.0, -0.9951, -0.09849, 0.0, 0.9913, 0.1314, 0.0, 0.9913, 0.1314, 0.0, 0.9913, 0.1314, 0.0, 0.3022, 0.9532, 0.0, 0.3022, 0.9532, 0.0, 0.3022, 0.9532, 0.0, -0.3595, -0.9331, 0.0, -0.3595, -0.9331, 0.0, -0.3595, -0.9331, 0.0, 0.485, 0.5145, -0.7071, 0.485, 0.5145, -0.7071, 0.5454, 0.4443, -0.7107, -0.6668, -0.2306, 0.7086, -0.616, -0.3445, 0.7084, -0.6668, -0.2306, 0.7086, -0.662, -0.2293, 0.7136, -0.662, -0.2293, 0.7136, -0.5132, -0.4737, 0.7158, -0.5367, -0.457, 0.7093, -0.5367, -0.457, 0.7093, -0.616, -0.3445, 0.7084, 0.6591, 0.2364, -0.7139, 0.6591, 0.2364, -0.7139, 0.5454, 0.4443, -0.7107, 0.485, 0.5145, 0.7071, 0.5454, 0.4443, 0.7107, 0.485, 0.5145, 0.7071, -0.6936, 0.1284, 0.7088, -0.6508, 0.2708, 0.7094, -0.6936, 0.1284, 0.7088, -0.004333, 0.7026, -0.7116, -0.2542, 0.6516, -0.7147, -0.004333, 0.7026, -0.7116, 0.6583, -0.2365, -0.7147, 0.6583, -0.2365, -0.7147, 0.4923, -0.4936, -0.7169, -0.7058, -0.03484, -0.7075, -0.4606, -0.4606, -0.7588, -0.7058, -0.03484, -0.7075, -0.1726, -0.6831, -0.7097, -0.0008771, -0.7043, -0.7099, -0.1726, -0.6831, -0.7097, 0.6901, 0.1428, 0.7095, 0.6901, 0.1428, 0.7095, 0.6296, 0.3139, 0.7107, 0.139, -0.8776, -0.4588, -0.1726, -0.6831, -0.7097, 0.2539, -0.6108, -0.75, 0.2434, -0.6567, 0.7137, 0.2434, -0.6567, 0.7137, -0.005467, -0.702, 0.7122, -0.4606, -0.4606, -0.7588, 0.4606, -0.4606, -0.7588, -0.4606, -0.7588, -0.4606, -0.6129, -0.3445, 0.7111, -0.5223, -0.4752, 0.7081, -0.6129, -0.3445, 0.7111, 0.6398, -0.2782, 0.7164, 0.7022, -0.01145, 0.7119, 0.6398, -0.2782, 0.7164, -0.2542, 0.6516, 0.7147, -0.2542, 0.6516, 0.7147, -0.5048, 0.4815, 0.7165, 0.6901, 0.1428, -0.7095, 0.6296, 0.3139, -0.7107, 0.6901, 0.1428, -0.7095, 0.4504, -0.5327, -0.7165, 0.4504, -0.5327, -0.7165, 0.6398, -0.2782, -0.7164, 0.1713, 0.6854, 0.7078, 0.0855, 0.7012, 0.7078, 0.1713, 0.6854, 0.7078, -0.00202, 0.7064, -0.7078, -0.09991, 0.699, -0.7081, -0.002018, 0.7064, -0.7078, 0.2486, 0.6535, 0.715, -0.004333, 0.7026, 0.7116, 0.2486, 0.6535, 0.715, 0.5085, 0.4758, 0.7177, 0.5085, 0.4758, 0.7177, 0.6653, 0.2203, 0.7134, -0.1726, -0.6831, 0.7097, -0.1726, -0.6831, 0.7097, -0.0008771, -0.7043, 0.7099, 0.7039, -0.002367, -0.7103, 0.7039, -0.002367, -0.7103, 0.6583, -0.2365, -0.7147, 0.7022, -0.01144, -0.7119, 0.6591, 0.2364, -0.7139, 0.7022, -0.01145, -0.7119, 0.2539, -0.6108, 0.75, 0.5241, -0.7175, 0.4588, 0.6116, 0.2326, 0.7562, -0.6973, -0.1095, -0.7084, -0.6668, -0.2306, -0.7086, -0.6973, -0.1095, -0.7084, 0.2486, 0.6535, -0.715, 0.2486, 0.6535, -0.715, -0.004333, 0.7026, -0.7116, 0.7061, 0.03095, -0.7074, 0.7588, -0.4606, -0.4606, 0.7061, 0.03095, -0.7074, -0.6612, 0.2307, -0.7139, -0.6612, 0.2307, -0.7139, -0.7035, -0.0008617, -0.7106, -0.2149, 0.6721, -0.7086, -0.3401, 0.6178, -0.709, -0.2149, 0.6721, -0.7086, 0.6296, 0.3139, 0.7107, 0.5378, 0.4565, 0.7089, 0.6296, 0.3139, 0.7107, -0.09991, 0.699, -0.7081, -0.2149, 0.6721, -0.7086, -0.09991, 0.699, -0.7081, -0.0008771, -0.7043, 0.7099, -0.0008784, -0.7043, 0.7099, 0.2063, -0.6707, 0.7125, -0.6855, -0.1607, 0.7102, -0.6855, -0.1607, 0.7102, -0.6129, -0.3445, 0.7111, -0.005467, -0.702, -0.7122, -0.005468, -0.702, -0.7122, -0.2661, -0.6463, -0.7152, -0.004333, 0.7026, 0.7116, -0.004333, 0.7026, 0.7116, -0.2542, 0.6516, 0.7147, -0.6129, -0.3445, -0.7111, -0.6129, -0.3445, -0.7111, -0.5223, -0.4752, -0.7081, 0.6398, -0.2782, -0.7164, 0.6398, -0.2782, -0.7164, 0.7022, -0.01145, -0.7119, 0.2541, 0.6592, -0.7078, 0.1713, 0.6853, -0.7078, 0.2541, 0.6592, -0.7078, 0.4504, -0.5328, 0.7164, 0.6398, -0.2782, 0.7164, 0.4504, -0.5328, 0.7164, 0.6653, 0.2203, -0.7134, 0.7039, -0.002367, -0.7103, 0.6653, 0.2203, -0.7134, -0.00202, 0.7064, 0.7078, -0.002018, 0.7064, 0.7078, -0.09991, 0.699, 0.7081, -0.662, -0.2293, -0.7136, -0.5132, -0.4737, -0.7158, -0.662, -0.2293, -0.7136, -0.6612, 0.2307, -0.7139, -0.6612, 0.2307, -0.7139, -0.5048, 0.4815, -0.7165, -0.6936, 0.1284, -0.7088, -0.6936, 0.1284, -0.7088, -0.6508, 0.2708, -0.7094, 0.5378, 0.4565, 0.7089, 0.485, 0.5145, 0.7071, 0.5378, 0.4565, 0.7089, 0.4923, -0.4936, 0.7169, 0.6583, -0.2365, 0.7147, 0.4923, -0.4936, 0.7169, -0.5223, -0.4752, 0.7081, -0.485, -0.5148, 0.7069, -0.5223, -0.4752, 0.7081, 0.2063, -0.6707, 0.7125, 0.2063, -0.6707, 0.7125, 0.4504, -0.5328, 0.7164, -0.0008771, -0.7043, -0.7099, 0.2063, -0.6707, -0.7125, -0.0008784, -0.7043, -0.7099, -0.6855, -0.1607, -0.7102, -0.7058, -0.03484, -0.7075, -0.6855, -0.1607, -0.7102, 0.6653, 0.2203, 0.7134, 0.6653, 0.2203, 0.7134, 0.7039, -0.002367, 0.7103, 0.2539, -0.6108, -0.75, 0.6116, 0.2326, -0.7562, 0.5241, -0.7175, -0.4588, 0.2434, -0.6567, -0.7137, 0.4923, -0.4936, -0.7169, 0.2434, -0.6567, -0.7137, -0.2661, -0.6463, 0.7152, -0.5132, -0.4737, 0.7158, -0.2661, -0.6463, 0.7152, -0.6612, 0.2307, 0.7139, -0.7035, -0.0008617, 0.7106, -0.6612, 0.2307, 0.7139, -0.6855, -0.1607, 0.7102, -0.6855, -0.1607, 0.7102, -0.7058, -0.03484, 0.7075, -0.706, 0.00473, 0.7082, -0.706, 0.004731, 0.7082, -0.6973, -0.1095, 0.7084, -0.7058, -0.03484, 0.7075, -0.7058, -0.03484, 0.7075, -0.4606, -0.4606, 0.7588, 0.6901, 0.1428, 0.7095, 0.6901, 0.1428, 0.7095, 0.7061, 0.03095, 0.7074, 0.2063, -0.6707, -0.7125, 0.4504, -0.5327, -0.7165, 0.2063, -0.6707, -0.7125, -0.662, -0.2293, 0.7136, -0.662, -0.2293, 0.7136, -0.7035, -0.0008617, 0.7106, 0.5085, 0.4758, -0.7177, 0.6653, 0.2203, -0.7134, 0.5085, 0.4758, -0.7177, -0.5713, 0.4125, -0.7096, -0.463, 0.5315, -0.7093, -0.5713, 0.4125, -0.7096, -0.5367, -0.457, -0.7093, -0.5367, -0.457, -0.7093, -0.485, -0.5148, -0.707, -0.5713, 0.4125, 0.7096, -0.6508, 0.2708, 0.7094, -0.5713, 0.4125, 0.7096, 0.6901, 0.1428, -0.7095, 0.7061, 0.03095, -0.7074, 0.6901, 0.1428, -0.7095, -0.2149, 0.6721, 0.7086, -0.2149, 0.6721, 0.7086, -0.3401, 0.6178, 0.709, 0.2434, -0.6567, 0.7137, 0.2434, -0.6567, 0.7137, 0.4923, -0.4936, 0.7169, 0.4606, -0.7588, 0.4606, 0.4606, -0.7588, -0.4606, 0.7588, -0.4606, 0.4606, -0.6936, 0.1284, -0.7088, -0.6936, 0.1284, -0.7088, -0.706, 0.004731, -0.7082, -0.5223, -0.4752, -0.7081, -0.5223, -0.4752, -0.7081, -0.485, -0.5148, -0.707, -0.3401, 0.6178, -0.709, -0.463, 0.5315, -0.7093, -0.3401, 0.6178, -0.709, 0.6591, 0.2364, 0.7139, 0.5454, 0.4443, 0.7107, 0.6591, 0.2364, 0.7139, 0.139, -0.8776, 0.4588, 0.2539, -0.6108, 0.75, -0.1726, -0.6831, 0.7097, 0.2434, -0.6567, -0.7137, -0.005468, -0.702, -0.7122, 0.2434, -0.6567, -0.7137, -0.5367, -0.457, 0.7093, -0.485, -0.5148, 0.7069, -0.5367, -0.457, 0.7093, -0.4606, -0.7588, 0.4606, 0.4606, -0.7588, 0.4606, -0.4606, -0.4606, 0.7588, 0.0855, 0.7012, -0.7078, -0.00202, 0.7064, -0.7078, 0.0855, 0.7012, -0.7078, -0.6612, 0.2307, 0.7139, -0.5048, 0.4815, 0.7165, -0.6612, 0.2307, 0.7139, 0.881, 0.1102, 0.46, 0.881, 0.1102, -0.46, 0.7315, 0.5032, 0.46, 0.139, -0.8776, 0.4588, 0.139, -0.8776, -0.4588, 0.5241, -0.7175, 0.4588, -0.6936, 0.1284, 0.7088, -0.706, 0.004731, 0.7082, -0.6936, 0.1284, 0.7088, 0.1713, 0.6853, -0.7078, 0.1713, 0.6853, -0.7078, 0.0855, 0.7012, -0.7078, -0.662, -0.2293, -0.7136, -0.7035, -0.0008617, -0.7106, -0.662, -0.2293, -0.7136, 0.5085, 0.4758, -0.7177, 0.5085, 0.4758, -0.7177, 0.2486, 0.6535, -0.715, 0.7061, 0.03095, 0.7074, 0.7061, 0.03095, 0.7074, 0.7588, -0.4606, 0.4606, 0.7022, -0.01144, 0.7119, 0.7022, -0.01145, 0.7119, 0.6591, 0.2364, 0.7139, -0.5367, -0.457, -0.7093, -0.6161, -0.3445, -0.7084, -0.5367, -0.457, -0.7093, -0.706, 0.00473, -0.7082, -0.6973, -0.1095, -0.7084, -0.706, 0.004731, -0.7082, -0.7588, -0.4606, 0.4606, -0.7588, -0.4606, -0.4606, -0.4606, -0.7588, 0.4606, -0.09991, 0.699, 0.7081, -0.09991, 0.699, 0.7081, -0.2149, 0.6721, 0.7086, -0.5713, 0.4125, -0.7096, -0.5713, 0.4125, -0.7096, -0.6508, 0.2708, -0.7094, -0.6855, -0.1607, -0.7102, -0.6129, -0.3445, -0.7111, -0.6855, -0.1607, -0.7102, 0.5378, 0.4565, -0.7089, 0.5378, 0.4565, -0.7089, 0.485, 0.5145, -0.7071, -0.3401, 0.6178, 0.709, -0.3401, 0.6178, 0.709, -0.463, 0.5315, 0.7093, -0.5713, 0.4125, 0.7096, -0.5713, 0.4125, 0.7096, -0.463, 0.5315, 0.7093, 0.0855, 0.7012, 0.7078, 0.0855, 0.7012, 0.7078, -0.00202, 0.7064, 0.7078, 0.6296, 0.3139, -0.7107, 0.6296, 0.3139, -0.7107, 0.5378, 0.4565, -0.7089, 0.7039, -0.002367, 0.7103, 0.6583, -0.2365, 0.7147, 0.7039, -0.002367, 0.7103, -0.2542, 0.6516, -0.7147, -0.5048, 0.4815, -0.7165, -0.2542, 0.6516, -0.7147, 0.2541, 0.6592, 0.7078, 0.2541, 0.6592, 0.7078, 0.1713, 0.6854, 0.7078, -0.005467, -0.702, 0.7122, -0.2661, -0.6463, 0.7152, -0.005467, -0.702, 0.7122, -0.6668, -0.2306, -0.7086, -0.6668, -0.2306, -0.7086, -0.6161, -0.3445, -0.7084, -0.6973, -0.1095, 0.7084, -0.6973, -0.1095, 0.7084, -0.6668, -0.2306, 0.7086, 0.5085, 0.4758, 0.7177, 0.2486, 0.6535, 0.715, 0.5085, 0.4758, 0.7177, -0.2661, -0.6463, -0.7152, -0.2661, -0.6463, -0.7152, -0.5132, -0.4737, -0.7158, 0.6116, 0.2326, 0.7562, 0.7315, 0.5032, 0.46, 0.2541, 0.6592, 0.7078, 0.2541, 0.6592, -0.7078, 0.7315, 0.5032, -0.46, 0.2541, 0.6592, -0.7078, 3.597e-05, 1.196e-05, 1.0, 3.071e-05, 7.029e-06, 1.0, 1.75e-06, 2.028e-05, 1.0, 6.642e-08, 6.175e-07, 1.0, -3.442e-07, 9.38e-07, 1.0, -1.633e-06, 6.97e-07, 1.0, 2.091e-05, -8.638e-06, 1.0, 1.499e-07, -2.608e-06, 1.0, 3.071e-05, 7.029e-06, 1.0, 6.642e-08, 6.175e-07, 1.0, 1.459e-07, 9.084e-07, 1.0, -3.442e-07, 9.38e-07, 1.0, -8.291e-07, -1.456e-07, 1.0, -3.726e-07, -7.313e-07, 1.0, 1.499e-07, -2.608e-06, 1.0, -1.319e-07, 3.538e-07, 1.0, 1.459e-07, 9.084e-07, 1.0, 6.642e-08, 6.175e-07, 1.0, -8.291e-07, -1.456e-07, 1.0, -1.351e-07, -4.053e-07, 1.0, -3.726e-07, -7.313e-07, 1.0, -1.319e-07, 3.538e-07, 1.0, -4.355e-07, 1.236e-06, 1.0, 1.459e-07, 9.084e-07, 1.0, -8.291e-07, -1.456e-07, 1.0, -5.358e-08, 0.0, 1.0, -1.351e-07, -4.053e-07, 1.0, -4.355e-07, 1.236e-06, 1.0, 3.224e-08, 1.472e-06, 1.0, 1.459e-07, 9.084e-07, 1.0, -6.35e-09, 0.0, 1.0, 0.0, 0.0, 1.0, -5.073e-08, 0.0, 1.0, 0.0, 1.512e-06, 1.0, 3.224e-08, 1.472e-06, 1.0, -4.355e-07, 1.236e-06, 1.0, -5.835e-08, 0.0, 1.0, -6.35e-09, 0.0, 1.0, -5.073e-08, 0.0, 1.0, 0.0, 1.512e-06, 1.0, 6.446e-07, 1.415e-06, 1.0, 3.224e-08, 1.472e-06, 1.0, -5.835e-08, 0.0, 1.0, -5.358e-08, 0.0, 1.0, -6.35e-09, 0.0, 1.0, 6.446e-07, 1.415e-06, 1.0, 1.533e-07, 9.352e-07, 1.0, 3.224e-08, 1.472e-06, 1.0, -1.351e-07, -4.053e-07, 1.0, -5.358e-08, 0.0, 1.0, -5.835e-08, 0.0, 1.0, 8.181e-08, 8.05e-07, 1.0, 1.533e-07, 9.352e-07, 1.0, 6.446e-07, 1.415e-06, 1.0, -5.581e-06, 1.246e-05, 1.0, 1.75e-06, 2.028e-05, 1.0, -4.073e-07, -2.395e-07, 1.0, 8.181e-08, 8.05e-07, 1.0, -3.398e-08, 3.491e-07, 1.0, 1.533e-07, 9.352e-07, 1.0, 2.091e-05, -8.638e-06, 1.0, -8.291e-07, -1.456e-07, 1.0, 1.499e-07, -2.608e-06, 1.0, -1.912e-07, 9.345e-07, 1.0, -3.398e-08, 3.491e-07, 1.0, 8.181e-08, 8.05e-07, 1.0, 3.597e-05, 1.196e-05, 1.0, 2.091e-05, -8.638e-06, 1.0, 3.071e-05, 7.029e-06, 1.0, 6.6e-07, 7.009e-07, 1.0, -3.398e-08, 3.491e-07, 1.0, -1.912e-07, 9.345e-07, 1.0, -5.581e-06, 1.246e-05, 1.0, 3.597e-05, 1.196e-05, 1.0, 1.75e-06, 2.028e-05, 1.0, 6.6e-07, 7.009e-07, 1.0, 2.591e-08, 0.0, 1.0, -3.398e-08, 3.491e-07, 1.0, 2.611e-08, 0.0, 1.0, -4.073e-07, -2.395e-07, 1.0, -3.04e-08, 0.0, 1.0, -4.073e-07, -2.395e-07, 1.0, -8.908e-07, -9.803e-07, 1.0, -5.581e-06, 1.246e-05, 1.0, -4.073e-07, -2.395e-07, 1.0, 2.611e-08, 0.0, 1.0, 3.005e-07, -1.504e-06, 1.0, -3.04e-08, 0.0, 1.0, -1.664e-08, 0.0, 1.0, 0.0, 0.0, 1.0, -2.443e-08, 0.0, 1.0, 2.591e-08, 0.0, 1.0, 3.023e-08, 0.0, 1.0, 2.591e-08, 0.0, 1.0, -2.443e-08, 0.0, 1.0, -3.398e-08, 3.491e-07, 1.0, 3.005e-07, -1.504e-06, 1.0, -8.908e-07, -9.803e-07, 1.0, -4.073e-07, -2.395e-07, 1.0, -3.04e-08, 0.0, 1.0, 0.0, 0.0, 1.0, 2.611e-08, 0.0, 1.0, -1.664e-08, 0.0, 1.0, -2.443e-08, 0.0, 1.0, 3.023e-08, 0.0, 1.0])] * 3)])

# ---- objects
ob_questionmark = bpy.data.objects.new('QuestionMark', me_questionmark)
ob_lamp = bpy.data.objects.new('Lamp', light_lamp)
ob_camera = bpy.data.objects.new('Camera', cam_camera)

# ---- transforms, parenting, visibility, modifiers, constraints
ob_questionmark.location = (0.0, 0.0, 0.0)
ob_questionmark.rotation_euler = (1.571, -0.0, 0.0)
ob_questionmark.lineart.crease_threshold = 0.0
ob_lamp.location = (4.076, 1.005, 5.904)
ob_lamp.rotation_euler = (0.6503, 0.05522, 1.866)
ob_lamp.lock_rotations_4d = False
ob_lamp.empty_display_type = 'ARROWS'
ob_lamp.color = (0.0, 0.0, 0.0, 0.0)
ob_lamp.lineart.crease_threshold = 0.0
ob_camera.location = (7.481, -6.508, 5.344)
ob_camera.rotation_euler = (1.109, 0.01082, 0.8149)
ob_camera.lock_rotations_4d = False
ob_camera.empty_display_type = 'ARROWS'
ob_camera.color = (0.0, 0.0, 0.0, 0.0)
ob_camera.display_type = 'WIRE'
ob_camera.lineart.crease_threshold = 0.0

# ---- collection membership
col_collection_1.objects.link(ob_questionmark)
col_collection_1.objects.link(ob_lamp)
col_collection_1.objects.link(ob_camera)

# ---- scene / render settings (as saved in the file)
scene.camera = ob_camera
scene.frame_start = 1; scene.frame_end = 250; scene.frame_set(1)
scene.render.engine = 'BLENDER_EEVEE_NEXT'
scene.render.resolution_percentage = 50
scene.render.dither_intensity = 0.0
scene.cycles.use_denoising = False
scene.cycles.samples = 10
scene.cycles.sampling_pattern = 'TABULATED_SOBOL'
scene.cycles.light_sampling_threshold = 0.0
scene.cycles.use_adaptive_sampling = False
scene.cycles.use_light_tree = False
scene.cycles.blur_glossy = 0.0
scene.cycles.pixel_filter_type = 'GAUSSIAN'
scene.cycles.sample_clamp_indirect = 0.0
scene.view_settings.view_transform = 'Standard'
bpy.context.view_layer.update()
